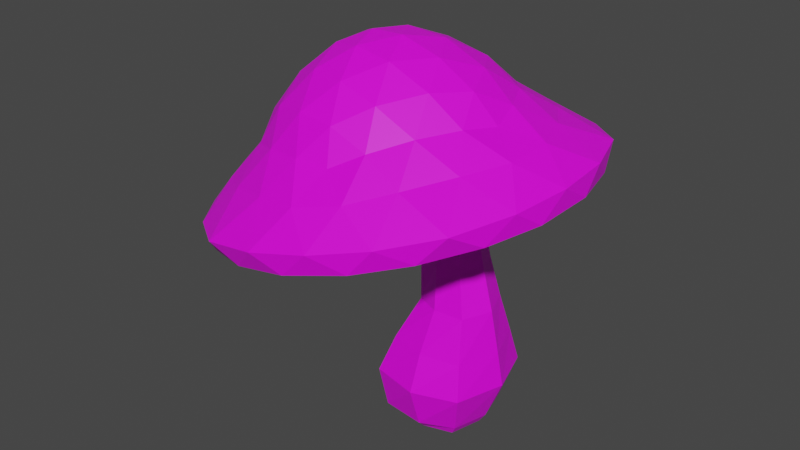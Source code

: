 # Source: Mushroom.blend  (saved by Blender 2.83.13; exported with 4.5.12 LTS)
import bpy
from mathutils import Matrix  # noqa: F401  (used for matrix-valued properties, if any)

bpy.ops.wm.read_factory_settings(use_empty=True)
scene = bpy.context.scene
scene.name = 'Scene'

# ---- collections
col_collection = bpy.data.collections.new('Collection'); scene.collection.children.link(col_collection)

# ---- images (referenced by path relative to the original .blend; pixels are not part of the script)
import os
ASSET_DIR = os.environ.get("B2B_ASSET_DIR", "")  # directory of the original .blend (textures are referenced by path, not embedded)
HERE = os.path.dirname(os.path.abspath(__file__))  # packed textures are extracted next to this script under _unpacked/

def load_image(name, relpath, width, height, colorspace="sRGB"):
    """Load a texture the original file referenced (path relative to the .blend, or extracted next to this script)."""
    p = next((c for c in (os.path.join(HERE, relpath), os.path.join(ASSET_DIR, relpath)) if relpath and os.path.exists(c)), "")
    if p:
        img = bpy.data.images.load(p, check_existing=True)
        img.name = name
    else:  # same state as the original file: an image datablock whose file is absent (Cycles renders it pink)
        img = bpy.data.images.new(name, width, height)
        img.source = "FILE"
        img.filepath = "//" + (relpath or name)
    img.colorspace_settings.name = colorspace
    return img
img_colour_palette_jpg = load_image('colour palette.jpg', 'colour palette.jpg', 1024, 1024, 'sRGB')

# ---- materials (node trees are filled in below, after node groups)
mat_colour_specular = bpy.data.materials.new('colour specular')
mat_colour_specular.use_backface_culling = True
mat_colour_specular.use_transparent_shadow = False
mat_material_003 = bpy.data.materials.new('Material.003')
mat_material_003.use_backface_culling = True
mat_material_003.use_transparent_shadow = False

# ---- material node trees
mat_colour_specular.use_nodes = True; mat_colour_specular.node_tree.nodes.clear()
_N = mat_colour_specular.node_tree.nodes; _L = mat_colour_specular.node_tree.links
n0 = _N.new('ShaderNodeBsdfPrincipled'); n0.name = 'Principled BSDF'; n0.location = (10, 300)
n0.distribution = 'GGX'
n0.subsurface_method = 'BURLEY'
n0.inputs[2].default_value = 0.3841
n0.inputs[3].default_value = 1.45
n0.inputs[13].default_value = 0.02273
n0.inputs[20].default_value = 0.0
n0.inputs[27].default_value = (0.0, 0.0, 0.0, 1.0)
n0.inputs[28].default_value = 1.0
n1 = _N.new('ShaderNodeTexImage'); n1.name = 'Image Texture'; n1.location = (-352, 264)
n1.image = img_colour_palette_jpg
n2 = _N.new('ShaderNodeOutputMaterial'); n2.name = 'Material Output'; n2.location = (300, 300)
_L.new(n1.outputs[0], n0.inputs[0])
_L.new(n0.outputs[0], n2.inputs[0])
n2.is_active_output = True
mat_material_003.use_nodes = True; mat_material_003.node_tree.nodes.clear()
_N = mat_material_003.node_tree.nodes; _L = mat_material_003.node_tree.links
n0 = _N.new('ShaderNodeBsdfPrincipled'); n0.name = 'Principled BSDF'; n0.location = (10, 300)
n0.distribution = 'GGX'
n0.subsurface_method = 'BURLEY'
n0.inputs[3].default_value = 1.45
n0.inputs[27].default_value = (0.0, 0.0, 0.0, 1.0)
n0.inputs[28].default_value = 1.0
n1 = _N.new('ShaderNodeOutputMaterial'); n1.name = 'Material Output'; n1.location = (300, 300)
n2 = _N.new('ShaderNodeTexImage'); n2.name = 'Image Texture'; n2.location = (-297, 249)
n2.image = img_colour_palette_jpg
_L.new(n0.outputs[0], n1.inputs[0])
_L.new(n2.outputs[0], n0.inputs[0])
n1.is_active_output = True

# ---- world
world_world = bpy.data.worlds.new('World'); scene.world = world_world
world_world.use_nodes = True; world_world.node_tree.nodes.clear()
_N = world_world.node_tree.nodes; _L = world_world.node_tree.links
n0 = _N.new('ShaderNodeOutputWorld'); n0.name = 'World Output'; n0.location = (300, 300)
n1 = _N.new('ShaderNodeBackground'); n1.name = 'Background'; n1.location = (10, 300)
n1.inputs[0].default_value = (0.05088, 0.05088, 0.05088, 1.0)
_L.new(n1.outputs[0], n0.inputs[0])
n0.is_active_output = True
world_world.color = (0.05088, 0.05088, 0.05088)
world_world.use_sun_shadow = False
world_world.sun_shadow_jitter_overblur = 0.0

# ---- meshes
me_icosphere = bpy.data.meshes.new('Icosphere')
me_icosphere.from_pydata([(0.4208, 0.3931, -0.3), (0.423, 0.06944, -0.2998), (0.1351, 0.07149, -0.3009), (0.1299, 0.3951, -0.3015), (0.1788, 0.3172, 1.15), (0.1871, 0.1545, 1.15), (0.04693, 0.1546, 0.9916), (0.03965, 0.3017, 0.9917), (0.3765, 0.3361, 0.7244), (0.3811, 0.1372, 0.7243), (0.1437, 0.1444, 0.7462), (0.1383, 0.3243, 0.7458), (0.465, 0.3615, 0.3562), (0.4652, 0.06323, 0.3561), (0.1955, 0.1047, 0.352), (0.1936, 0.3324, 0.3517), (0.4506, 0.4111, -0.249), (0.4524, 0.05044, -0.249), (0.07438, 0.002663, -0.249), (0.06706, 0.4651, -0.249), (0.465, 0.2309, -0.3004), (0.1006, 0.2333, -0.2986), (0.1921, 0.2364, 1.164), (0.01329, 0.2268, 0.9748), (0.4132, 0.2367, 0.7422), (0.1241, 0.2341, 0.7359), (0.5252, 0.2112, 0.3563), (0.1839, 0.2187, 0.3522), (0.03471, 0.2336, -0.249), (0.5006, 0.2302, -0.249), (0.2758, 0.438, -0.3005), (0.2791, 0.02758, -0.3003), (-0.02257, 0.2985, 1.197), (0.1271, 0.1343, 1.071), (0.1179, 0.3304, 1.071), (0.2749, 0.1149, 0.7502), (0.2688, 0.3581, 0.7499), (0.3135, 0.05529, 0.3533), (0.3126, 0.3788, 0.3531), (0.2882, 0.4899, -0.249), (0.2915, -0.02373, -0.249), (0.3136, 0.3361, 0.9153), (0.3213, 0.1406, 0.9154), (0.1044, 0.1459, 0.8505), (0.09728, 0.3176, 0.8502), (0.07444, 0.2309, 0.8358), (0.3421, 0.2387, 0.9341), (0.2156, 0.3532, 0.8898), (0.225, 0.1185, 0.8902), (0.02264, 0.2887, 1.256), (0.02875, 0.1679, 1.256), (-0.07523, 0.168, 1.139), (-0.08063, 0.2772, 1.139), (0.03251, 0.2287, 1.266), (-0.1002, 0.2216, 1.126), (-0.01572, 0.153, 1.198), (0.5094, 0.476, -0.0366), (0.5115, -0.01536, -0.03647), (0.04002, -0.02068, -0.04965), (0.03287, 0.4941, -0.0493), (0.5902, 0.2293, -0.03435), (0.0009995, 0.2367, -0.0506), (0.2841, -0.08168, -0.04536), (0.2802, 0.5519, -0.04493), (0.4899, 0.4254, 0.1421), (0.4913, 0.01541, 0.1421), (0.1025, 0.03277, 0.1421), (0.09747, 0.4192, 0.1421), (0.5636, 0.2194, 0.1421), (0.07419, 0.2261, 0.1421), (0.2921, -0.02351, 0.1421), (0.2894, 0.4735, 0.1421), (0.4129, 0.3426, 0.5583), (0.4146, 0.1078, 0.5582), (0.1733, 0.1309, 0.5624), (0.1704, 0.3242, 0.5621), (0.1583, 0.2275, 0.557), (0.4573, 0.2245, 0.5687), (0.29, 0.3617, 0.5675), (0.2926, 0.09348, 0.5677), (-0.1296, 0.2934, 1.295), (-0.08444, 0.2837, 1.354), (-0.07833, 0.1629, 1.354), (-0.1823, 0.163, 1.236), (-0.1877, 0.2721, 1.236), (-0.07457, 0.2237, 1.364), (-0.2073, 0.2166, 1.224), (-0.1228, 0.148, 1.295), (-0.1856, 0.2729, 1.238), (-0.1728, 0.2544, 1.361), (-0.07833, 0.1629, 1.354), (0.6843, -0.3487, 0.9466), (-0.2459, -0.5991, 0.7211), (-0.7735, 0.233, 0.6322), (-0.1694, 0.9978, 0.8027), (0.7315, 0.6382, 0.997), (0.124, -0.4279, 1.176), (-0.5388, -0.1634, 1.033), (-0.5041, 0.5626, 1.07), (0.1802, 0.7468, 1.236), (0.5684, 0.1347, 1.301), (-0.1302, 0.154, 1.578), (-0.222, -0.4948, 0.8034), (-0.1264, -0.1641, 0.9717), (-0.1152, 0.005126, 1.233), (0.07697, 0.05686, 1.28), (0.2781, -0.05524, 1.07), (0.5811, -0.2786, 0.9981), (0.4996, -0.485, 0.9083), (0.2462, -0.59, 0.8514), (-0.02273, -0.6256, 0.7817), (0.8006, 0.4167, 1.014), (0.8207, 0.1373, 1.014), (0.7741, -0.1376, 0.9857), (0.08673, 0.2607, 1.29), (0.2986, 0.3739, 1.092), (0.6219, 0.5735, 1.042), (-0.6776, 0.2236, 0.7266), (-0.3558, 0.1977, 0.933), (-0.2242, 0.177, 1.215), (-0.4321, -0.4623, 0.6934), (-0.6106, -0.2481, 0.6665), (-0.7284, 0.00502, 0.6434), (-0.156, 0.8839, 0.8738), (-0.09313, 0.5302, 1.007), (-0.09938, 0.335, 1.25), (-0.7069, 0.4534, 0.6663), (-0.5657, 0.6905, 0.7145), (-0.3677, 0.8829, 0.762), (0.05492, 0.9966, 0.8645), (0.3189, 0.9287, 0.9289), (0.5609, 0.7947, 0.9736), (0.7251, 0.01334, 1.224), (0.8729, -0.1596, 1.107), (0.8116, -0.2787, 0.9879), (0.8514, 0.5526, 1.03), (0.9005, 0.4168, 1.136), (0.7363, 0.2477, 1.236), (0.07373, -0.591, 1.049), (-0.02316, -0.7525, 0.8756), (-0.1416, -0.7044, 0.7501), (0.6419, -0.4934, 0.94), (0.5201, -0.6063, 1.007), (0.2947, -0.5316, 1.102), (-0.6936, -0.1372, 0.889), (-0.8576, -0.05653, 0.7101), (-0.8391, 0.09754, 0.6205), (-0.3946, -0.6034, 0.6955), (-0.5494, -0.5426, 0.7621), (-0.5682, -0.3349, 0.9102), (-0.5164, 0.7476, 0.9654), (-0.4772, 0.9665, 0.8391), (-0.3169, 1.019, 0.7783), (-0.8258, 0.3747, 0.6347), (-0.83, 0.5199, 0.7395), (-0.6599, 0.566, 0.9249), (0.3603, 0.8407, 1.172), (0.5924, 0.9028, 1.084), (0.7032, 0.7863, 1.005), (-0.05575, 1.089, 0.8416), (0.06612, 1.113, 0.9708), (0.1463, 0.9261, 1.126), (0.509, -0.02924, 1.321), (0.4004, -0.2045, 1.306), (0.2594, -0.3452, 1.25), (-0.05145, -0.4289, 1.175), (-0.2504, -0.3797, 1.148), (-0.4237, -0.2803, 1.095), (-0.6, -0.002216, 1.065), (-0.6196, 0.2025, 1.086), (-0.5805, 0.4055, 1.086), (-0.3786, 0.6611, 1.143), (-0.1969, 0.7376, 1.205), (0.005674, 0.7646, 1.236), (0.3068, 0.6444, 1.301), (0.4334, 0.486, 1.341), (0.5248, 0.3006, 1.338), (-0.0791, -0.01291, 1.552), (-0.007687, -0.1927, 1.458), (0.06525, -0.3394, 1.32), (0.4396, 0.1345, 1.425), (0.2535, 0.138, 1.531), (0.04569, 0.1451, 1.588), (-0.2652, 0.06135, 1.512), (-0.3973, -0.03723, 1.374), (-0.4931, -0.1166, 1.199), (-0.2554, 0.2652, 1.523), (-0.3768, 0.3895, 1.395), (-0.4638, 0.495, 1.23), (-0.06331, 0.3169, 1.569), (0.02536, 0.4978, 1.493), (0.1126, 0.6502, 1.37), (0.1436, 0.3246, 1.551), (0.3599, 0.3188, 1.463), (0.2399, 0.5079, 1.443), (-0.1878, 0.4569, 1.479), (-0.09147, 0.6402, 1.372), (-0.3029, 0.5832, 1.32), (-0.41, 0.1756, 1.417), (-0.5251, 0.302, 1.258), (-0.5359, 0.0776, 1.246), (-0.2159, -0.1305, 1.449), (-0.3418, -0.2285, 1.279), (-0.137, -0.3102, 1.323), (0.1262, -0.03836, 1.532), (0.2052, -0.2181, 1.406), (0.3425, -0.04425, 1.445), (0.6532, 0.4645, 1.238), (0.8025, 0.6972, 1.127), (0.5188, 0.6765, 1.215), (-0.08213, 0.9163, 1.086), (-0.2238, 1.107, 0.906), (-0.3191, 0.8525, 1.028), (-0.722, 0.3425, 0.9147), (-0.912, 0.2356, 0.7117), (-0.734, 0.09106, 0.9019), (-0.3821, -0.4639, 0.9612), (-0.3109, -0.7123, 0.8131), (-0.1526, -0.5555, 1.011), (0.4678, -0.3885, 1.161), (0.7487, -0.4271, 1.07), (0.6217, -0.1937, 1.205), (0.3408, 1.038, 1.03), (0.4922, 0.9581, 0.9585), (0.2137, 1.069, 0.8985), (-0.6779, 0.7638, 0.783), (-0.5388, 0.8666, 0.716), (-0.7254, 0.6303, 0.6633), (-0.7296, -0.317, 0.7279), (-0.7637, -0.1681, 0.6226), (-0.6006, -0.4253, 0.6501), (0.2571, -0.7107, 0.9407), (0.1283, -0.7161, 0.8073), (0.4157, -0.6387, 0.877), (0.9186, 0.1268, 1.127), (0.9044, -0.02004, 1.015), (0.919, 0.2849, 1.031), (0.3607, 0.6844, 1.021), (0.09116, 0.4618, 1.121), (0.09677, 0.7897, 0.9642), (-0.3441, 0.671, 0.8573), (-0.251, 0.3697, 1.038), (-0.521, 0.447, 0.8074), (-0.5434, -0.0207, 0.7835), (-0.2684, 0.006681, 1.02), (-0.3888, -0.2644, 0.8096), (0.6107, 0.29, 1.063), (0.5969, 0.0009518, 1.049), (0.2852, 0.1557, 1.154), (0.03816, -0.4348, 0.9017), (0.06305, -0.1256, 1.091), (0.3106, -0.3615, 0.9677)], [], [(5, 22, 53, 50), (52, 54, 86, 84), (23, 6, 51, 54), (46, 42, 9, 24), (48, 43, 10, 35), (45, 44, 11, 25), (47, 41, 8, 36), (77, 73, 13, 26), (79, 74, 14, 37), (76, 75, 15, 27), (78, 72, 12, 38), (29, 17, 1, 20), (40, 18, 2, 31), (28, 19, 3, 21), (39, 16, 0, 30), (63, 56, 16, 39), (61, 59, 19, 28), (62, 58, 18, 40), (60, 57, 17, 29), (56, 60, 29, 16), (58, 61, 28, 18), (18, 28, 21, 2), (16, 29, 20, 0), (74, 76, 27, 14), (72, 77, 26, 12), (43, 45, 25, 10), (41, 46, 24, 8), (22, 4, 49, 53), (34, 7, 52, 32), (57, 62, 40, 17), (59, 63, 39, 19), (19, 39, 30, 3), (17, 40, 31, 1), (75, 78, 38, 15), (73, 79, 37, 13), (44, 47, 36, 11), (42, 48, 35, 9), (33, 5, 50, 55), (6, 33, 55, 51), (4, 34, 32, 49), (31, 2, 21, 3, 30, 0, 20, 1), (5, 33, 48, 42), (7, 34, 47, 44), (4, 22, 46, 41), (6, 23, 45, 43), (34, 4, 41, 47), (23, 7, 44, 45), (33, 6, 43, 48), (22, 5, 42, 46), (7, 23, 54, 52), (67, 71, 63, 59), (65, 70, 62, 57), (66, 69, 61, 58), (64, 68, 60, 56), (68, 65, 57, 60), (70, 66, 58, 62), (69, 67, 59, 61), (71, 64, 56, 63), (38, 12, 64, 71), (27, 15, 67, 69), (37, 14, 66, 70), (26, 13, 65, 68), (12, 26, 68, 64), (14, 27, 69, 66), (13, 37, 70, 65), (15, 38, 71, 67), (9, 35, 79, 73), (11, 36, 78, 75), (8, 24, 77, 72), (10, 25, 76, 74), (36, 8, 72, 78), (25, 11, 75, 76), (35, 10, 74, 79), (24, 9, 73, 77), (85, 81, 89, 82), (49, 32, 80, 81), (50, 53, 85, 82), (53, 49, 81, 85), (32, 52, 84, 88, 80), (55, 50, 82, 87), (51, 55, 87, 83), (54, 51, 83, 86), (82, 89, 83, 87), (83, 89, 88, 84, 86), (89, 81, 80, 88), (90, 105, 104), (91, 107, 113), (90, 104, 119), (90, 119, 125), (90, 125, 114), (91, 113, 134), (92, 110, 140), (93, 122, 146), (94, 128, 152), (95, 131, 158), (91, 134, 141), (92, 140, 147), (93, 146, 153), (94, 152, 159), (95, 158, 135), (96, 164, 179), (97, 167, 185), (98, 170, 188), (99, 173, 191), (100, 176, 180), (182, 189, 101), (181, 192, 182), (180, 193, 181), (182, 192, 189), (192, 190, 189), (181, 193, 192), (193, 194, 192), (192, 194, 190), (194, 191, 190), (180, 176, 193), (176, 175, 193), (193, 175, 194), (175, 174, 194), (194, 174, 191), (174, 99, 191), (189, 186, 101), (190, 195, 189), (191, 196, 190), (189, 195, 186), (195, 187, 186), (190, 196, 195), (196, 197, 195), (195, 197, 187), (197, 188, 187), (191, 173, 196), (173, 172, 196), (196, 172, 197), (172, 171, 197), (197, 171, 188), (171, 98, 188), (186, 183, 101), (187, 198, 186), (188, 199, 187), (186, 198, 183), (198, 184, 183), (187, 199, 198), (199, 200, 198), (198, 200, 184), (200, 185, 184), (188, 170, 199), (170, 169, 199), (199, 169, 200), (169, 168, 200), (200, 168, 185), (168, 97, 185), (183, 177, 101), (184, 201, 183), (185, 202, 184), (183, 201, 177), (201, 178, 177), (184, 202, 201), (202, 203, 201), (201, 203, 178), (203, 179, 178), (185, 167, 202), (167, 166, 202), (202, 166, 203), (166, 165, 203), (203, 165, 179), (165, 96, 179), (177, 182, 101), (178, 204, 177), (179, 205, 178), (177, 204, 182), (204, 181, 182), (178, 205, 204), (205, 206, 204), (204, 206, 181), (206, 180, 181), (179, 164, 205), (164, 163, 205), (205, 163, 206), (163, 162, 206), (206, 162, 180), (162, 100, 180), (137, 176, 100), (136, 207, 137), (135, 208, 136), (137, 207, 176), (207, 175, 176), (136, 208, 207), (208, 209, 207), (207, 209, 175), (209, 174, 175), (135, 158, 208), (158, 157, 208), (208, 157, 209), (157, 156, 209), (209, 156, 174), (156, 99, 174), (161, 173, 99), (160, 210, 161), (159, 211, 160), (161, 210, 173), (210, 172, 173), (160, 211, 210), (211, 212, 210), (210, 212, 172), (212, 171, 172), (159, 152, 211), (152, 151, 211), (211, 151, 212), (151, 150, 212), (212, 150, 171), (150, 98, 171), (155, 170, 98), (154, 213, 155), (153, 214, 154), (155, 213, 170), (213, 169, 170), (154, 214, 213), (214, 215, 213), (213, 215, 169), (215, 168, 169), (153, 146, 214), (146, 145, 214), (214, 145, 215), (145, 144, 215), (215, 144, 168), (144, 97, 168), (149, 167, 97), (148, 216, 149), (147, 217, 148), (149, 216, 167), (216, 166, 167), (148, 217, 216), (217, 218, 216), (216, 218, 166), (218, 165, 166), (147, 140, 217), (140, 139, 217), (217, 139, 218), (139, 138, 218), (218, 138, 165), (138, 96, 165), (143, 164, 96), (142, 219, 143), (141, 220, 142), (143, 219, 164), (219, 163, 164), (142, 220, 219), (220, 221, 219), (219, 221, 163), (221, 162, 163), (141, 134, 220), (134, 133, 220), (220, 133, 221), (133, 132, 221), (221, 132, 162), (132, 100, 162), (156, 161, 99), (157, 222, 156), (158, 223, 157), (156, 222, 161), (222, 160, 161), (157, 223, 222), (223, 224, 222), (222, 224, 160), (224, 159, 160), (158, 131, 223), (131, 130, 223), (223, 130, 224), (130, 129, 224), (224, 129, 159), (129, 94, 159), (150, 155, 98), (151, 225, 150), (152, 226, 151), (150, 225, 155), (225, 154, 155), (151, 226, 225), (226, 227, 225), (225, 227, 154), (227, 153, 154), (152, 128, 226), (128, 127, 226), (226, 127, 227), (127, 126, 227), (227, 126, 153), (126, 93, 153), (144, 149, 97), (145, 228, 144), (146, 229, 145), (144, 228, 149), (228, 148, 149), (145, 229, 228), (229, 230, 228), (228, 230, 148), (230, 147, 148), (146, 122, 229), (122, 121, 229), (229, 121, 230), (121, 120, 230), (230, 120, 147), (120, 92, 147), (138, 143, 96), (139, 231, 138), (140, 232, 139), (138, 231, 143), (231, 142, 143), (139, 232, 231), (232, 233, 231), (231, 233, 142), (233, 141, 142), (140, 110, 232), (110, 109, 232), (232, 109, 233), (109, 108, 233), (233, 108, 141), (108, 91, 141), (132, 137, 100), (133, 234, 132), (134, 235, 133), (132, 234, 137), (234, 136, 137), (133, 235, 234), (235, 236, 234), (234, 236, 136), (236, 135, 136), (134, 113, 235), (113, 112, 235), (235, 112, 236), (112, 111, 236), (236, 111, 135), (111, 95, 135), (116, 131, 95), (115, 237, 116), (114, 238, 115), (116, 237, 131), (237, 130, 131), (115, 238, 237), (238, 239, 237), (237, 239, 130), (239, 129, 130), (114, 125, 238), (125, 124, 238), (238, 124, 239), (124, 123, 239), (239, 123, 129), (123, 94, 129), (123, 128, 94), (124, 240, 123), (125, 241, 124), (123, 240, 128), (240, 127, 128), (124, 241, 240), (241, 242, 240), (240, 242, 127), (242, 126, 127), (125, 119, 241), (119, 118, 241), (241, 118, 242), (118, 117, 242), (242, 117, 126), (117, 93, 126), (117, 122, 93), (118, 243, 117), (119, 244, 118), (117, 243, 122), (243, 121, 122), (118, 244, 243), (244, 245, 243), (243, 245, 121), (245, 120, 121), (119, 104, 244), (104, 103, 244), (244, 103, 245), (103, 102, 245), (245, 102, 120), (102, 92, 120), (111, 116, 95), (112, 246, 111), (113, 247, 112), (111, 246, 116), (246, 115, 116), (112, 247, 246), (247, 248, 246), (246, 248, 115), (248, 114, 115), (113, 107, 247), (107, 106, 247), (247, 106, 248), (106, 105, 248), (248, 105, 114), (105, 90, 114), (102, 110, 92), (103, 249, 102), (104, 250, 103), (102, 249, 110), (249, 109, 110), (103, 250, 249), (250, 251, 249), (249, 251, 109), (251, 108, 109), (104, 105, 250), (105, 106, 250), (250, 106, 251), (106, 107, 251), (251, 107, 108), (107, 91, 108)])
me_icosphere.polygons.foreach_set('material_index', [2, 2, 2, 2, 2, 2, 2, 2, 2, 2, 2, 2, 2, 2, 2, 2, 2, 2, 2, 2, 2, 2, 2, 2, 2, 2, 2, 2, 2, 2, 2, 2, 2, 2, 2, 2, 2, 2, 2, 2, 2, 2, 2, 2, 2, 2, 2, 2, 2, 2, 2, 2, 2, 2, 2, 2, 2, 2, 2, 2, 2, 2, 2, 2, 2, 2, 2, 2, 2, 2, 2, 2, 2, 2, 2, 2, 2, 2, 2, 2, 2, 2, 2, 2, 2, 2, 2, 2, 2, 2, 2, 2, 2, 2, 2, 2, 2, 2, 2, 2, 2, 2, 2, 2, 2, 2, 2, 2, 2, 2, 2, 2, 2, 2, 2, 2, 2, 2, 2, 2, 2, 2, 2, 2, 2, 2, 2, 2, 2, 2, 2, 2, 2, 2, 2, 2, 2, 2, 2, 2, 2, 2, 2, 2, 2, 2, 2, 2, 2, 2, 2, 2, 2, 2, 2, 2, 2, 2, 2, 2, 2, 2, 2, 2, 2, 2, 2, 2, 2, 2, 2, 2, 2, 2, 2, 2, 2, 2, 2, 2, 2, 2, 2, 2, 2, 2, 2, 2, 2, 2, 2, 2, 2, 2, 2, 2, 2, 2, 2, 2, 2, 2, 2, 2, 2, 2, 2, 2, 2, 2, 2, 2, 2, 2, 2, 2, 2, 2, 2, 2, 2, 2, 2, 2, 2, 2, 2, 2, 2, 2, 2, 2, 2, 2, 2, 2, 2, 2, 2, 2, 2, 2, 2, 2, 2, 2, 2, 2, 2, 2, 2, 2, 2, 2, 2, 2, 2, 2, 2, 2, 2, 2, 2, 2, 2, 2, 2, 2, 2, 2, 2, 2, 2, 2, 2, 2, 2, 2, 2, 2, 2, 2, 2, 2, 2, 2, 2, 2, 2, 2, 2, 2, 2, 2, 2, 2, 2, 2, 2, 2, 2, 2, 2, 2, 2, 2, 2, 2, 2, 2, 2, 2, 2, 2, 2, 2, 2, 2, 2, 2, 2, 2, 2, 2, 2, 2, 2, 2, 2, 2, 2, 2, 2, 2, 2, 2, 2, 2, 2, 2, 2, 2, 2, 2, 2, 2, 2, 2, 2, 2, 2, 2, 2, 2, 2, 2, 2, 2, 2, 2, 2, 2, 2, 2, 2, 2, 2, 2, 2, 2, 2, 2, 2, 2, 2, 2, 2, 2, 2, 2, 2, 2, 2, 2, 2, 2, 2, 2, 2, 2, 2, 2, 2, 2, 2, 2, 2, 2, 2, 2, 2, 2, 2, 2, 2])
_uv = me_icosphere.uv_layers.new(name='UVMap')
_uv.uv.foreach_set('vector', [0.9293, 0.6831, 0.9215, 0.6831, 0.9215, 0.6831, 0.9293, 0.6831, 0.9293, 0.6831, 0.9215, 0.6831, 0.9215, 0.6831, 0.9293, 0.6831, 0.9293, 0.6831, 0.9215, 0.6831, 0.9215, 0.6831, 0.9293, 0.6831, 0.9215, 0.6831, 0.9293, 0.6831, 0.9293, 0.6909, 0.9215, 0.6909, 0.9215, 0.6831, 0.9293, 0.6831, 0.9293, 0.6909, 0.9215, 0.6909, 0.9215, 0.6831, 0.9293, 0.6831, 0.9293, 0.6909, 0.9215, 0.6909, 0.9215, 0.6831, 0.9293, 0.6831, 0.9293, 0.6909, 0.9215, 0.6909, 0.9215, 0.6867, 0.9293, 0.6867, 0.9293, 0.6909, 0.9215, 0.6909, 0.9215, 0.6867, 0.9293, 0.6867, 0.9293, 0.6909, 0.9215, 0.6909, 0.9215, 0.6867, 0.9293, 0.6867, 0.9293, 0.6909, 0.9215, 0.6909, 0.9215, 0.6867, 0.9293, 0.6867, 0.9293, 0.6909, 0.9215, 0.6909, 0.9215, 0.6831, 0.9293, 0.6831, 0.9293, 0.6909, 0.9215, 0.6909, 0.9215, 0.6831, 0.9293, 0.6831, 0.9293, 0.6909, 0.9215, 0.6909, 0.9215, 0.6831, 0.9293, 0.6831, 0.9293, 0.6909, 0.9215, 0.6909, 0.9215, 0.6831, 0.9293, 0.6831, 0.9293, 0.6909, 0.9215, 0.6909, 0.9215, 0.6873, 0.9293, 0.6873, 0.9293, 0.6909, 0.9215, 0.6909, 0.9215, 0.6873, 0.9293, 0.6873, 0.9293, 0.6909, 0.9215, 0.6909, 0.9215, 0.6873, 0.9293, 0.6873, 0.9293, 0.6909, 0.9215, 0.6909, 0.9215, 0.6873, 0.9293, 0.6873, 0.9293, 0.6909, 0.9215, 0.6909, 0.9215, 0.6873, 0.9293, 0.6873, 0.9293, 0.6909, 0.9215, 0.6909, 0.9215, 0.6873, 0.9293, 0.6873, 0.9293, 0.6909, 0.9215, 0.6909, 0.9215, 0.6831, 0.9293, 0.6831, 0.9293, 0.6909, 0.9215, 0.6909, 0.9215, 0.6831, 0.9293, 0.6831, 0.9293, 0.6909, 0.9215, 0.6909, 0.9215, 0.6867, 0.9293, 0.6867, 0.9293, 0.6909, 0.9215, 0.6909, 0.9215, 0.6867, 0.9293, 0.6867, 0.9293, 0.6909, 0.9215, 0.6909, 0.9215, 0.6831, 0.9293, 0.6831, 0.9293, 0.6909, 0.9215, 0.6909, 0.9215, 0.6831, 0.9293, 0.6831, 0.9293, 0.6909, 0.9215, 0.6909, 0.9293, 0.6831, 0.9215, 0.6831, 0.9215, 0.6831, 0.9293, 0.6831, 0.9293, 0.6831, 0.9215, 0.6831, 0.9215, 0.6831, 0.9293, 0.6831, 0.9215, 0.6873, 0.9293, 0.6873, 0.9293, 0.6909, 0.9215, 0.6909, 0.9215, 0.6873, 0.9293, 0.6873, 0.9293, 0.6909, 0.9215, 0.6909, 0.9215, 0.6831, 0.9293, 0.6831, 0.9293, 0.6909, 0.9215, 0.6909, 0.9215, 0.6831, 0.9293, 0.6831, 0.9293, 0.6909, 0.9215, 0.6909, 0.9215, 0.6867, 0.9293, 0.6867, 0.9293, 0.6909, 0.9215, 0.6909, 0.9215, 0.6867, 0.9293, 0.6867, 0.9293, 0.6909, 0.9215, 0.6909, 0.9215, 0.6831, 0.9293, 0.6831, 0.9293, 0.6909, 0.9215, 0.6909, 0.9215, 0.6831, 0.9293, 0.6831, 0.9293, 0.6909, 0.9215, 0.6909, 0.9293, 0.6831, 0.9215, 0.6831, 0.9215, 0.6831, 0.9293, 0.6831, 0.9293, 0.6831, 0.9215, 0.6831, 0.9215, 0.6831, 0.9293, 0.6831, 0.9293, 0.6831, 0.9215, 0.6831, 0.9215, 0.6831, 0.9293, 0.6831, 0.9254, 0.6909, 0.9281, 0.6898, 0.9293, 0.687, 0.9281, 0.6842, 0.9254, 0.6831, 0.9226, 0.6842, 0.9215, 0.687, 0.9226, 0.6898, 0.9215, 0.6831, 0.9293, 0.6831, 0.9293, 0.6909, 0.9215, 0.6909, 0.9215, 0.6831, 0.9293, 0.6831, 0.9293, 0.6909, 0.9215, 0.6909, 0.9215, 0.6831, 0.9293, 0.6831, 0.9293, 0.6909, 0.9215, 0.6909, 0.9215, 0.6831, 0.9293, 0.6831, 0.9293, 0.6909, 0.9215, 0.6909, 0.9215, 0.6831, 0.9293, 0.6831, 0.9293, 0.6909, 0.9215, 0.6909, 0.9215, 0.6831, 0.9293, 0.6831, 0.9293, 0.6909, 0.9215, 0.6909, 0.9215, 0.6831, 0.9293, 0.6831, 0.9293, 0.6909, 0.9215, 0.6909, 0.9215, 0.6831, 0.9293, 0.6831, 0.9293, 0.6909, 0.9215, 0.6909, 0.9293, 0.6831, 0.9215, 0.6831, 0.9215, 0.6831, 0.9293, 0.6831, 0.9215, 0.6852, 0.9293, 0.6852, 0.9293, 0.6873, 0.9215, 0.6873, 0.9215, 0.6852, 0.9293, 0.6852, 0.9293, 0.6873, 0.9215, 0.6873, 0.9215, 0.6852, 0.9293, 0.6852, 0.9293, 0.6873, 0.9215, 0.6873, 0.9215, 0.6852, 0.9293, 0.6852, 0.9293, 0.6873, 0.9215, 0.6873, 0.9215, 0.6852, 0.9293, 0.6852, 0.9293, 0.6873, 0.9215, 0.6873, 0.9215, 0.6852, 0.9293, 0.6852, 0.9293, 0.6873, 0.9215, 0.6873, 0.9215, 0.6852, 0.9293, 0.6852, 0.9293, 0.6873, 0.9215, 0.6873, 0.9215, 0.6852, 0.9293, 0.6852, 0.9293, 0.6873, 0.9215, 0.6873, 0.9215, 0.6831, 0.9293, 0.6831, 0.9293, 0.6852, 0.9215, 0.6852, 0.9215, 0.6831, 0.9293, 0.6831, 0.9293, 0.6852, 0.9215, 0.6852, 0.9215, 0.6831, 0.9293, 0.6831, 0.9293, 0.6852, 0.9215, 0.6852, 0.9215, 0.6831, 0.9293, 0.6831, 0.9293, 0.6852, 0.9215, 0.6852, 0.9215, 0.6831, 0.9293, 0.6831, 0.9293, 0.6852, 0.9215, 0.6852, 0.9215, 0.6831, 0.9293, 0.6831, 0.9293, 0.6852, 0.9215, 0.6852, 0.9215, 0.6831, 0.9293, 0.6831, 0.9293, 0.6852, 0.9215, 0.6852, 0.9215, 0.6831, 0.9293, 0.6831, 0.9293, 0.6852, 0.9215, 0.6852, 0.9215, 0.6831, 0.9293, 0.6831, 0.9293, 0.6867, 0.9215, 0.6867, 0.9215, 0.6831, 0.9293, 0.6831, 0.9293, 0.6867, 0.9215, 0.6867, 0.9215, 0.6831, 0.9293, 0.6831, 0.9293, 0.6867, 0.9215, 0.6867, 0.9215, 0.6831, 0.9293, 0.6831, 0.9293, 0.6867, 0.9215, 0.6867, 0.9215, 0.6831, 0.9293, 0.6831, 0.9293, 0.6867, 0.9215, 0.6867, 0.9215, 0.6831, 0.9293, 0.6831, 0.9293, 0.6867, 0.9215, 0.6867, 0.9215, 0.6831, 0.9293, 0.6831, 0.9293, 0.6867, 0.9215, 0.6867, 0.9215, 0.6831, 0.9293, 0.6831, 0.9293, 0.6867, 0.9215, 0.6867, 0.9215, 0.6831, 0.9293, 0.6831, 0.9293, 0.6831, 0.9293, 0.6831, 0.9293, 0.6831, 0.9215, 0.6831, 0.9215, 0.6831, 0.9293, 0.6831, 0.9293, 0.6831, 0.9215, 0.6831, 0.9215, 0.6831, 0.9293, 0.6831, 0.9293, 0.6831, 0.9215, 0.6831, 0.9215, 0.6831, 0.9293, 0.6831, 0.9293, 0.6831, 0.9215, 0.6831, 0.9215, 0.6831, 0.9217, 0.6831, 0.9293, 0.6831, 0.9293, 0.6831, 0.9215, 0.6831, 0.9215, 0.6831, 0.9293, 0.6831, 0.9293, 0.6831, 0.9215, 0.6831, 0.9215, 0.6831, 0.9293, 0.6831, 0.9293, 0.6831, 0.9215, 0.6831, 0.9215, 0.6831, 0.9293, 0.6831, 0.9293, 0.6831, 0.9293, 0.6831, 0.9293, 0.6831, 0.9293, 0.6831, 0.9293, 0.6831, 0.9293, 0.6831, 0.9293, 0.6831, 0.9293, 0.6831, 0.9293, 0.6831, 0.9293, 0.6831, 0.9293, 0.6831, 0.9293, 0.6831, 0.9293, 0.6831, 0.6711, 0.1335, 0.6709, 0.1331, 0.6714, 0.1331, 0.67, 0.1315, 0.6702, 0.1318, 0.6696, 0.132, 0.6711, 0.1335, 0.6714, 0.1331, 0.6716, 0.1336, 0.6711, 0.1335, 0.6716, 0.1336, 0.6712, 0.134, 0.6751, 0.1361, 0.6751, 0.1367, 0.6746, 0.1363, 0.67, 0.1315, 0.6696, 0.132, 0.6696, 0.1316, 0.6728, 0.1315, 0.6722, 0.1313, 0.6725, 0.1312, 0.6737, 0.1341, 0.6737, 0.1335, 0.6739, 0.1338, 0.6715, 0.1357, 0.6721, 0.1356, 0.6718, 0.1359, 0.6692, 0.1341, 0.6696, 0.1347, 0.6692, 0.1345, 0.67, 0.1315, 0.6696, 0.1316, 0.6702, 0.1312, 0.6728, 0.1315, 0.6725, 0.1312, 0.6732, 0.1316, 0.6737, 0.1341, 0.6739, 0.1338, 0.6737, 0.1345, 0.6715, 0.1357, 0.6718, 0.1359, 0.6711, 0.1359, 0.6692, 0.1341, 0.6692, 0.1345, 0.6689, 0.1338, 0.6754, 0.1325, 0.6758, 0.1322, 0.6758, 0.1327, 0.6754, 0.1345, 0.6753, 0.1341, 0.6758, 0.1344, 0.6736, 0.1375, 0.6736, 0.138, 0.6733, 0.1376, 0.6705, 0.1381, 0.6703, 0.1376, 0.6709, 0.1378, 0.6722, 0.139, 0.6718, 0.1389, 0.6723, 0.1386, 0.6723, 0.1374, 0.6719, 0.1372, 0.6722, 0.1369, 0.6724, 0.138, 0.6719, 0.1377, 0.6723, 0.1374, 0.6723, 0.1386, 0.6719, 0.1384, 0.6724, 0.138, 0.6723, 0.1374, 0.6719, 0.1377, 0.6719, 0.1372, 0.6719, 0.1377, 0.6714, 0.1375, 0.6719, 0.1372, 0.6724, 0.138, 0.6719, 0.1384, 0.6719, 0.1377, 0.6719, 0.1384, 0.6714, 0.1381, 0.6719, 0.1377, 0.6719, 0.1377, 0.6714, 0.1381, 0.6714, 0.1375, 0.6714, 0.1381, 0.6709, 0.1378, 0.6714, 0.1375, 0.6723, 0.1386, 0.6718, 0.1389, 0.6719, 0.1384, 0.6718, 0.1389, 0.6714, 0.1387, 0.6719, 0.1384, 0.6719, 0.1384, 0.6714, 0.1387, 0.6714, 0.1381, 0.6714, 0.1387, 0.6709, 0.1384, 0.6714, 0.1381, 0.6714, 0.1381, 0.6709, 0.1384, 0.6709, 0.1378, 0.6709, 0.1384, 0.6705, 0.1381, 0.6709, 0.1378, 0.6719, 0.1372, 0.6718, 0.1366, 0.6722, 0.1369, 0.6714, 0.1375, 0.6713, 0.1369, 0.6719, 0.1372, 0.6709, 0.1378, 0.6708, 0.1372, 0.6714, 0.1375, 0.6719, 0.1372, 0.6713, 0.1369, 0.6718, 0.1366, 0.6713, 0.1369, 0.6713, 0.1364, 0.6718, 0.1366, 0.6714, 0.1375, 0.6708, 0.1372, 0.6713, 0.1369, 0.6708, 0.1372, 0.6708, 0.1367, 0.6713, 0.1369, 0.6713, 0.1369, 0.6708, 0.1367, 0.6713, 0.1364, 0.6708, 0.1367, 0.6707, 0.1363, 0.6713, 0.1364, 0.6709, 0.1378, 0.6703, 0.1376, 0.6708, 0.1372, 0.6703, 0.1376, 0.6703, 0.1371, 0.6708, 0.1372, 0.6708, 0.1372, 0.6703, 0.1371, 0.6708, 0.1367, 0.6703, 0.1371, 0.6703, 0.1366, 0.6708, 0.1367, 0.6708, 0.1367, 0.6703, 0.1366, 0.6707, 0.1363, 0.6735, 0.1371, 0.6736, 0.1375, 0.6733, 0.1376, 0.6773, 0.134, 0.6768, 0.1338, 0.6772, 0.1335, 0.6773, 0.1345, 0.6768, 0.1344, 0.6773, 0.134, 0.6773, 0.1349, 0.6768, 0.1349, 0.6773, 0.1345, 0.6773, 0.134, 0.6768, 0.1344, 0.6768, 0.1338, 0.6768, 0.1344, 0.6762, 0.1341, 0.6768, 0.1338, 0.6773, 0.1345, 0.6768, 0.1349, 0.6768, 0.1344, 0.6768, 0.1349, 0.6763, 0.1347, 0.6768, 0.1344, 0.6768, 0.1344, 0.6763, 0.1347, 0.6762, 0.1341, 0.6763, 0.1347, 0.6758, 0.1344, 0.6762, 0.1341, 0.6773, 0.1349, 0.6768, 0.1352, 0.6768, 0.1349, 0.6768, 0.1352, 0.6763, 0.1351, 0.6768, 0.1349, 0.6768, 0.1349, 0.6763, 0.1351, 0.6763, 0.1347, 0.6763, 0.1351, 0.6758, 0.1348, 0.6763, 0.1347, 0.6763, 0.1347, 0.6758, 0.1348, 0.6758, 0.1344, 0.6758, 0.1348, 0.6754, 0.1345, 0.6758, 0.1344, 0.6768, 0.1338, 0.6768, 0.1333, 0.6772, 0.1335, 0.6762, 0.1341, 0.6763, 0.1335, 0.6768, 0.1338, 0.6758, 0.1344, 0.6757, 0.1339, 0.6762, 0.1341, 0.6768, 0.1338, 0.6763, 0.1335, 0.6768, 0.1333, 0.6763, 0.1335, 0.6762, 0.1329, 0.6768, 0.1333, 0.6762, 0.1341, 0.6757, 0.1339, 0.6763, 0.1335, 0.6757, 0.1339, 0.6757, 0.1332, 0.6763, 0.1335, 0.6763, 0.1335, 0.6757, 0.1332, 0.6762, 0.1329, 0.6757, 0.1332, 0.6758, 0.1327, 0.6762, 0.1329, 0.6758, 0.1344, 0.6753, 0.1341, 0.6757, 0.1339, 0.6753, 0.1341, 0.6752, 0.1335, 0.6757, 0.1339, 0.6757, 0.1339, 0.6752, 0.1335, 0.6757, 0.1332, 0.6752, 0.1335, 0.6753, 0.133, 0.6757, 0.1332, 0.6757, 0.1332, 0.6753, 0.133, 0.6758, 0.1327, 0.6753, 0.133, 0.6754, 0.1325, 0.6758, 0.1327, 0.6768, 0.1333, 0.6773, 0.1331, 0.6772, 0.1335, 0.6762, 0.1329, 0.6768, 0.1327, 0.6768, 0.1333, 0.6758, 0.1327, 0.6763, 0.1324, 0.6762, 0.1329, 0.6768, 0.1333, 0.6768, 0.1327, 0.6773, 0.1331, 0.6768, 0.1327, 0.6773, 0.1326, 0.6773, 0.1331, 0.6762, 0.1329, 0.6763, 0.1324, 0.6768, 0.1327, 0.6763, 0.1324, 0.6768, 0.1322, 0.6768, 0.1327, 0.6768, 0.1327, 0.6768, 0.1322, 0.6773, 0.1326, 0.6727, 0.1382, 0.6723, 0.1386, 0.6724, 0.138, 0.6758, 0.1327, 0.6758, 0.1322, 0.6763, 0.1324, 0.6758, 0.1322, 0.6763, 0.132, 0.6763, 0.1324, 0.6763, 0.1324, 0.6763, 0.132, 0.6768, 0.1322, 0.6763, 0.132, 0.6768, 0.1319, 0.6768, 0.1322, 0.6727, 0.1382, 0.6726, 0.1388, 0.6723, 0.1386, 0.675, 0.1375, 0.675, 0.138, 0.6747, 0.1379, 0.6719, 0.1395, 0.6718, 0.1389, 0.6722, 0.139, 0.6714, 0.14, 0.6713, 0.1393, 0.6719, 0.1395, 0.6777, 0.139, 0.6774, 0.1394, 0.6773, 0.1387, 0.6719, 0.1395, 0.6713, 0.1393, 0.6718, 0.1389, 0.6713, 0.1393, 0.6714, 0.1387, 0.6718, 0.1389, 0.6714, 0.14, 0.6707, 0.1398, 0.6713, 0.1393, 0.6707, 0.1398, 0.6708, 0.139, 0.6713, 0.1393, 0.6713, 0.1393, 0.6708, 0.139, 0.6714, 0.1387, 0.6708, 0.139, 0.6709, 0.1384, 0.6714, 0.1387, 0.6777, 0.139, 0.6778, 0.1396, 0.6774, 0.1394, 0.6778, 0.1396, 0.6776, 0.1399, 0.6774, 0.1394, 0.6707, 0.1398, 0.6701, 0.1393, 0.6708, 0.139, 0.6701, 0.1393, 0.6702, 0.1386, 0.6708, 0.139, 0.6708, 0.139, 0.6702, 0.1386, 0.6709, 0.1384, 0.6702, 0.1386, 0.6705, 0.1381, 0.6709, 0.1384, 0.6699, 0.1381, 0.6703, 0.1376, 0.6705, 0.1381, 0.6691, 0.138, 0.6697, 0.1375, 0.6699, 0.1381, 0.6731, 0.1363, 0.6728, 0.1366, 0.6729, 0.136, 0.6699, 0.1381, 0.6697, 0.1375, 0.6703, 0.1376, 0.6697, 0.1375, 0.6703, 0.1371, 0.6703, 0.1376, 0.6691, 0.138, 0.6689, 0.1372, 0.6697, 0.1375, 0.6689, 0.1372, 0.6697, 0.1368, 0.6697, 0.1375, 0.6697, 0.1375, 0.6697, 0.1368, 0.6703, 0.1371, 0.6697, 0.1368, 0.6703, 0.1366, 0.6703, 0.1371, 0.6731, 0.1363, 0.673, 0.137, 0.6728, 0.1366, 0.673, 0.137, 0.6727, 0.1373, 0.6728, 0.1366, 0.6689, 0.1372, 0.669, 0.1365, 0.6697, 0.1368, 0.669, 0.1365, 0.6697, 0.1363, 0.6697, 0.1368, 0.6697, 0.1368, 0.6697, 0.1363, 0.6703, 0.1366, 0.6697, 0.1363, 0.6703, 0.1363, 0.6703, 0.1366, 0.67, 0.1359, 0.6707, 0.136, 0.6703, 0.1363, 0.6764, 0.1361, 0.6763, 0.1356, 0.6769, 0.1356, 0.6731, 0.1393, 0.6729, 0.1397, 0.6728, 0.1389, 0.6769, 0.1356, 0.6763, 0.1356, 0.6768, 0.1352, 0.6763, 0.1356, 0.6763, 0.1351, 0.6768, 0.1352, 0.6764, 0.1361, 0.6756, 0.1361, 0.6763, 0.1356, 0.6756, 0.1361, 0.6757, 0.1354, 0.6763, 0.1356, 0.6763, 0.1356, 0.6757, 0.1354, 0.6763, 0.1351, 0.6757, 0.1354, 0.6758, 0.1348, 0.6763, 0.1351, 0.6731, 0.1393, 0.6733, 0.1399, 0.6729, 0.1397, 0.678, 0.1313, 0.6776, 0.1315, 0.6779, 0.1309, 0.6756, 0.1361, 0.675, 0.1356, 0.6757, 0.1354, 0.675, 0.1356, 0.6751, 0.135, 0.6757, 0.1354, 0.6757, 0.1354, 0.6751, 0.135, 0.6758, 0.1348, 0.6751, 0.135, 0.6754, 0.1345, 0.6758, 0.1348, 0.6748, 0.1345, 0.6753, 0.1341, 0.6754, 0.1345, 0.6741, 0.1343, 0.6747, 0.1339, 0.6748, 0.1345, 0.6776, 0.1334, 0.6773, 0.1338, 0.6773, 0.133, 0.6748, 0.1345, 0.6747, 0.1339, 0.6753, 0.1341, 0.6747, 0.1339, 0.6752, 0.1335, 0.6753, 0.1341, 0.6741, 0.1343, 0.6739, 0.1335, 0.6747, 0.1339, 0.6739, 0.1335, 0.6747, 0.1332, 0.6747, 0.1339, 0.6747, 0.1339, 0.6747, 0.1332, 0.6752, 0.1335, 0.6747, 0.1332, 0.6753, 0.133, 0.6752, 0.1335, 0.6776, 0.1334, 0.6777, 0.1342, 0.6773, 0.1338, 0.6777, 0.1342, 0.6774, 0.1346, 0.6773, 0.1338, 0.6739, 0.1335, 0.6741, 0.1327, 0.6747, 0.1332, 0.6741, 0.1327, 0.6748, 0.1326, 0.6747, 0.1332, 0.6747, 0.1332, 0.6748, 0.1326, 0.6753, 0.133, 0.6748, 0.1326, 0.6754, 0.1325, 0.6753, 0.133, 0.6751, 0.132, 0.6758, 0.1322, 0.6754, 0.1325, 0.675, 0.1314, 0.6757, 0.1317, 0.6751, 0.132, 0.6778, 0.1361, 0.6774, 0.1363, 0.6776, 0.1357, 0.6751, 0.132, 0.6757, 0.1317, 0.6758, 0.1322, 0.6757, 0.1317, 0.6763, 0.132, 0.6758, 0.1322, 0.675, 0.1314, 0.6756, 0.131, 0.6757, 0.1317, 0.6756, 0.131, 0.6763, 0.1315, 0.6757, 0.1317, 0.6757, 0.1317, 0.6763, 0.1315, 0.6763, 0.132, 0.6763, 0.1315, 0.6768, 0.1319, 0.6763, 0.132, 0.6778, 0.1361, 0.6777, 0.1367, 0.6774, 0.1363, 0.6777, 0.1367, 0.6773, 0.1371, 0.6774, 0.1363, 0.6756, 0.131, 0.6764, 0.1309, 0.6763, 0.1315, 0.6764, 0.1309, 0.6769, 0.1314, 0.6763, 0.1315, 0.6763, 0.1315, 0.6769, 0.1314, 0.6768, 0.1319, 0.6724, 0.1394, 0.6722, 0.139, 0.6726, 0.1388, 0.6702, 0.1386, 0.6699, 0.1381, 0.6705, 0.1381, 0.6701, 0.1393, 0.6695, 0.1387, 0.6702, 0.1386, 0.6778, 0.1396, 0.678, 0.1401, 0.6776, 0.1399, 0.6702, 0.1386, 0.6695, 0.1387, 0.6699, 0.1381, 0.6695, 0.1387, 0.6691, 0.138, 0.6699, 0.1381, 0.6701, 0.1393, 0.6697, 0.1391, 0.6695, 0.1387, 0.6696, 0.1352, 0.6703, 0.1357, 0.6699, 0.1355, 0.6695, 0.1387, 0.6692, 0.1384, 0.6691, 0.138, 0.6733, 0.1359, 0.6731, 0.1363, 0.6729, 0.136, 0.6692, 0.1345, 0.6696, 0.1347, 0.6696, 0.1352, 0.6696, 0.1347, 0.6701, 0.1352, 0.6696, 0.1352, 0.6696, 0.1352, 0.6701, 0.1352, 0.6703, 0.1357, 0.6701, 0.1352, 0.6708, 0.1356, 0.6703, 0.1357, 0.6703, 0.1357, 0.6708, 0.1356, 0.6711, 0.1359, 0.6708, 0.1356, 0.6715, 0.1357, 0.6711, 0.1359, 0.6697, 0.1363, 0.67, 0.1359, 0.6703, 0.1363, 0.669, 0.1365, 0.6693, 0.136, 0.6697, 0.1363, 0.673, 0.137, 0.673, 0.1377, 0.6727, 0.1373, 0.6697, 0.1363, 0.6693, 0.136, 0.67, 0.1359, 0.6772, 0.136, 0.6764, 0.1361, 0.6769, 0.1356, 0.6727, 0.1373, 0.673, 0.1377, 0.6727, 0.1381, 0.673, 0.1377, 0.673, 0.1385, 0.6727, 0.1381, 0.6727, 0.1381, 0.673, 0.1385, 0.6728, 0.1389, 0.673, 0.1385, 0.6731, 0.1393, 0.6728, 0.1389, 0.6718, 0.1359, 0.6721, 0.1356, 0.6726, 0.1357, 0.6721, 0.1356, 0.6727, 0.1352, 0.6726, 0.1357, 0.6726, 0.1357, 0.6727, 0.1352, 0.6732, 0.1352, 0.6727, 0.1352, 0.6733, 0.1347, 0.6732, 0.1352, 0.6732, 0.1352, 0.6733, 0.1347, 0.6737, 0.1345, 0.6733, 0.1347, 0.6737, 0.1341, 0.6737, 0.1345, 0.6751, 0.135, 0.6748, 0.1345, 0.6754, 0.1345, 0.675, 0.1356, 0.6745, 0.135, 0.6751, 0.135, 0.678, 0.1313, 0.6778, 0.1319, 0.6776, 0.1315, 0.6751, 0.135, 0.6745, 0.135, 0.6748, 0.1345, 0.6745, 0.135, 0.6741, 0.1343, 0.6748, 0.1345, 0.6776, 0.1315, 0.6778, 0.1319, 0.6775, 0.1322, 0.6778, 0.1319, 0.6777, 0.1326, 0.6775, 0.1322, 0.6775, 0.1322, 0.6777, 0.1326, 0.6773, 0.133, 0.6777, 0.1326, 0.6776, 0.1334, 0.6773, 0.133, 0.6739, 0.1338, 0.6737, 0.1335, 0.6739, 0.1331, 0.6737, 0.1335, 0.6735, 0.1327, 0.6739, 0.1331, 0.6739, 0.1331, 0.6735, 0.1327, 0.6736, 0.1322, 0.6735, 0.1327, 0.6732, 0.132, 0.6736, 0.1322, 0.6736, 0.1322, 0.6732, 0.132, 0.6732, 0.1316, 0.6732, 0.132, 0.6728, 0.1315, 0.6732, 0.1316, 0.6748, 0.1326, 0.6751, 0.132, 0.6754, 0.1325, 0.6741, 0.1327, 0.6745, 0.132, 0.6748, 0.1326, 0.6777, 0.1342, 0.6778, 0.1348, 0.6774, 0.1346, 0.6748, 0.1326, 0.6745, 0.132, 0.6751, 0.132, 0.6745, 0.132, 0.675, 0.1314, 0.6751, 0.132, 0.6774, 0.1346, 0.6778, 0.1348, 0.6776, 0.1352, 0.6778, 0.1348, 0.678, 0.1354, 0.6776, 0.1352, 0.6776, 0.1352, 0.678, 0.1354, 0.6779, 0.1356, 0.678, 0.1356, 0.6778, 0.1361, 0.6776, 0.1357, 0.6725, 0.1312, 0.6722, 0.1313, 0.6718, 0.1309, 0.6722, 0.1313, 0.6714, 0.1312, 0.6718, 0.1309, 0.6718, 0.1309, 0.6714, 0.1312, 0.671, 0.1309, 0.6714, 0.1312, 0.6706, 0.1313, 0.671, 0.1309, 0.671, 0.1309, 0.6706, 0.1313, 0.6702, 0.1312, 0.6706, 0.1313, 0.67, 0.1315, 0.6702, 0.1312, 0.6724, 0.1394, 0.6719, 0.1395, 0.6722, 0.139, 0.6727, 0.1398, 0.6721, 0.14, 0.6724, 0.1394, 0.6777, 0.1367, 0.6776, 0.1374, 0.6773, 0.1371, 0.6724, 0.1394, 0.6721, 0.14, 0.6719, 0.1395, 0.6721, 0.14, 0.6714, 0.14, 0.6719, 0.1395, 0.6773, 0.1371, 0.6776, 0.1374, 0.6773, 0.1379, 0.6776, 0.1374, 0.6776, 0.1383, 0.6773, 0.1379, 0.6773, 0.1379, 0.6776, 0.1383, 0.6773, 0.1387, 0.6776, 0.1383, 0.6777, 0.139, 0.6773, 0.1387, 0.6696, 0.1316, 0.6696, 0.132, 0.6692, 0.1322, 0.6696, 0.132, 0.6693, 0.1327, 0.6692, 0.1322, 0.6692, 0.1322, 0.6693, 0.1327, 0.6689, 0.1331, 0.6693, 0.1327, 0.6692, 0.1335, 0.6689, 0.1331, 0.6689, 0.1331, 0.6692, 0.1335, 0.6689, 0.1338, 0.6692, 0.1335, 0.6692, 0.1341, 0.6689, 0.1338, 0.6733, 0.1364, 0.6736, 0.1359, 0.6736, 0.1365, 0.6703, 0.1338, 0.6701, 0.1345, 0.6695, 0.134, 0.6746, 0.1363, 0.6745, 0.137, 0.6739, 0.1368, 0.6695, 0.134, 0.6701, 0.1345, 0.6696, 0.1347, 0.6701, 0.1345, 0.6701, 0.1352, 0.6696, 0.1347, 0.6703, 0.1338, 0.6708, 0.1342, 0.6701, 0.1345, 0.6739, 0.138, 0.6747, 0.1375, 0.6747, 0.1383, 0.6701, 0.1345, 0.6707, 0.135, 0.6701, 0.1352, 0.6707, 0.135, 0.6708, 0.1356, 0.6701, 0.1352, 0.6746, 0.1363, 0.6751, 0.1367, 0.6745, 0.137, 0.6751, 0.1367, 0.6749, 0.1375, 0.6745, 0.137, 0.6708, 0.1342, 0.6713, 0.1345, 0.6707, 0.135, 0.6713, 0.1345, 0.6714, 0.1354, 0.6707, 0.135, 0.6707, 0.135, 0.6714, 0.1354, 0.6708, 0.1356, 0.6714, 0.1354, 0.6715, 0.1357, 0.6708, 0.1356, 0.6714, 0.1354, 0.6721, 0.1356, 0.6715, 0.1357, 0.6713, 0.1345, 0.672, 0.135, 0.6714, 0.1354, 0.6751, 0.1384, 0.6757, 0.1383, 0.6759, 0.1387, 0.6714, 0.1354, 0.672, 0.135, 0.6721, 0.1356, 0.672, 0.135, 0.6727, 0.1352, 0.6721, 0.1356, 0.6713, 0.1345, 0.6718, 0.1342, 0.672, 0.135, 0.6718, 0.1342, 0.6727, 0.1345, 0.672, 0.135, 0.672, 0.135, 0.6727, 0.1345, 0.6727, 0.1352, 0.6727, 0.1345, 0.6733, 0.1347, 0.6727, 0.1352, 0.6751, 0.1384, 0.6751, 0.1379, 0.6757, 0.1383, 0.6751, 0.1379, 0.6759, 0.1377, 0.6757, 0.1383, 0.6718, 0.1342, 0.6723, 0.1338, 0.6727, 0.1345, 0.6723, 0.1338, 0.6733, 0.134, 0.6727, 0.1345, 0.6727, 0.1345, 0.6733, 0.134, 0.6733, 0.1347, 0.6733, 0.134, 0.6737, 0.1341, 0.6733, 0.1347, 0.6733, 0.134, 0.6737, 0.1335, 0.6737, 0.1341, 0.6723, 0.1338, 0.6731, 0.1333, 0.6733, 0.134, 0.6751, 0.1379, 0.6755, 0.1373, 0.6759, 0.1377, 0.6733, 0.134, 0.6731, 0.1333, 0.6737, 0.1335, 0.6731, 0.1333, 0.6735, 0.1327, 0.6737, 0.1335, 0.6723, 0.1338, 0.6721, 0.1332, 0.6731, 0.1333, 0.6721, 0.1332, 0.6728, 0.1325, 0.6731, 0.1333, 0.6731, 0.1333, 0.6728, 0.1325, 0.6735, 0.1327, 0.6728, 0.1325, 0.6732, 0.132, 0.6735, 0.1327, 0.6716, 0.1336, 0.6714, 0.1331, 0.6721, 0.1332, 0.6714, 0.1331, 0.6719, 0.1326, 0.6721, 0.1332, 0.6721, 0.1332, 0.6719, 0.1326, 0.6728, 0.1325, 0.6719, 0.1326, 0.6725, 0.1318, 0.6728, 0.1325, 0.6728, 0.1325, 0.6725, 0.1318, 0.6732, 0.132, 0.6725, 0.1318, 0.6728, 0.1315, 0.6732, 0.132, 0.6735, 0.1371, 0.6733, 0.1364, 0.6736, 0.1365, 0.6693, 0.1327, 0.6697, 0.1333, 0.6692, 0.1335, 0.6696, 0.132, 0.6699, 0.1325, 0.6693, 0.1327, 0.6692, 0.1335, 0.6697, 0.1333, 0.6695, 0.134, 0.6697, 0.1333, 0.6703, 0.1338, 0.6695, 0.134, 0.6693, 0.1327, 0.6699, 0.1325, 0.6697, 0.1333, 0.6699, 0.1325, 0.6704, 0.1332, 0.6697, 0.1333, 0.6697, 0.1333, 0.6704, 0.1332, 0.6703, 0.1338, 0.6739, 0.1363, 0.6746, 0.1363, 0.6739, 0.1368, 0.6696, 0.132, 0.6702, 0.1318, 0.6699, 0.1325, 0.6702, 0.1318, 0.6707, 0.1326, 0.6699, 0.1325, 0.6699, 0.1325, 0.6707, 0.1326, 0.6704, 0.1332, 0.6751, 0.137, 0.6758, 0.1366, 0.6757, 0.1373, 0.6757, 0.1373, 0.6758, 0.1366, 0.6762, 0.1369, 0.6758, 0.1366, 0.6762, 0.1363, 0.6762, 0.1369, 0.6725, 0.1318, 0.6722, 0.1313, 0.6728, 0.1315, 0.6719, 0.1326, 0.6717, 0.1318, 0.6725, 0.1318, 0.6714, 0.1331, 0.6713, 0.1326, 0.6719, 0.1326, 0.6725, 0.1318, 0.6717, 0.1318, 0.6722, 0.1313, 0.6717, 0.1318, 0.6714, 0.1312, 0.6722, 0.1313, 0.6719, 0.1326, 0.6713, 0.1326, 0.6717, 0.1318, 0.6713, 0.1326, 0.6709, 0.1318, 0.6717, 0.1318, 0.6717, 0.1318, 0.6709, 0.1318, 0.6714, 0.1312, 0.6709, 0.1318, 0.6706, 0.1313, 0.6714, 0.1312, 0.6756, 0.1361, 0.6758, 0.1366, 0.6751, 0.1364, 0.6758, 0.1366, 0.6751, 0.137, 0.6751, 0.1364, 0.6713, 0.1326, 0.6707, 0.1326, 0.6709, 0.1318, 0.6707, 0.1326, 0.6702, 0.1318, 0.6709, 0.1318, 0.6709, 0.1318, 0.6702, 0.1318, 0.6706, 0.1313, 0.6702, 0.1318, 0.67, 0.1315, 0.6706, 0.1313])
me_icosphere.materials.append(mat_colour_specular)
me_icosphere.materials.append(mat_colour_specular)
me_icosphere.materials.append(mat_material_003)
me_icosphere.use_remesh_fix_poles = True
me_icosphere.use_remesh_preserve_attributes = False
me_icosphere.use_mirror_vertex_groups = False
me_icosphere.update()

# ---- objects
ob_icosphere = bpy.data.objects.new('Icosphere', me_icosphere)

# ---- transforms, parenting, visibility, modifiers, constraints
ob_icosphere.location = (-0.2716, -0.09212, 0.04651)
ob_icosphere.lineart.crease_threshold = 0.0

# ---- collection membership
col_collection.objects.link(ob_icosphere)

# ---- scene / render settings (as saved in the file)
scene.frame_start = 1; scene.frame_end = 250; scene.frame_set(199)
scene.render.engine = 'BLENDER_EEVEE_NEXT'
scene.cycles.use_denoising = False
scene.cycles.samples = 128
scene.cycles.sampling_pattern = 'TABULATED_SOBOL'
scene.cycles.use_adaptive_sampling = False
scene.cycles.use_light_tree = False
scene.view_settings.view_transform = 'Filmic'
bpy.context.view_layer.update()

# ---- added for rendering (the .blend has no active camera and no usable light): camera, sun
cam_auto = bpy.data.cameras.new('AutoCamera')
cam_auto.lens = 50.0
cam_auto.sensor_width = 36.0
cam_auto.clip_end = 1000.0
ob_auto_camera = bpy.data.objects.new('AutoCamera', cam_auto)
scene.collection.objects.link(ob_auto_camera)
ob_auto_camera.location = (2.71585, -3.49269, 3.07672)
ob_auto_camera.rotation_euler = (1.09748, -7.21219e-08, 0.694738)
scene.camera = ob_auto_camera
light_auto_sun = bpy.data.lights.new('AutoSun', 'SUN')
light_auto_sun.energy = 3.0
light_auto_sun.angle = 0.0523599
ob_auto_sun = bpy.data.objects.new('AutoSun', light_auto_sun)
scene.collection.objects.link(ob_auto_sun)
ob_auto_sun.rotation_euler = (0.872665, 0.174533, 0.523599)
bpy.context.view_layer.update()
